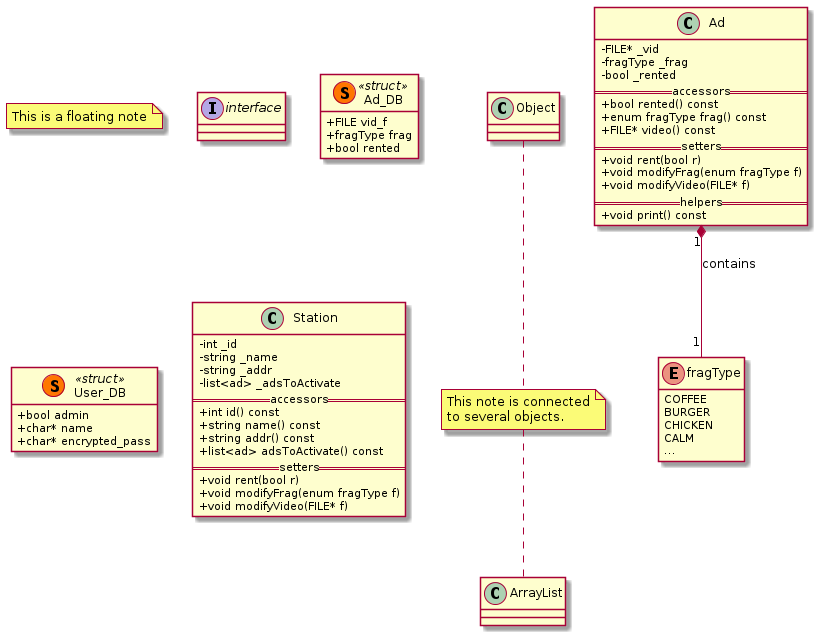

The diagram above was rendered by PlantUML. Its source (embedded in the PNG):
@startuml
'' ---------------- THEMES (some only work on the web server) -----------
''!theme plain
''!theme toy
''!theme spacelab
''!theme mars (does not work)
'' -------------------- Splitting into several files -----------
page 2x2
skinparam pageMargin 10
skinparam pageExternalColor gray
skinparam pageBorderColor black
'' --------------------------------------------------------------
'' remove attributes and methods icons
skinparam classAttributeIconSize 0
'' --------------------------------------------------------------

'' ---------------------- NOTES --------------------------------
note "This is a floating note" as N1
note "This note is connected\nto several objects." as N2
Object .. N2
N2 .. ArrayList
'' --------------------------------------------------------------

'' ------- defining elements --------
''abstract        abstract
''abstract class  "abstract class"
''annotation      annotation
''circle          circle
''()              circle_short_form
''class           class
''diamond         diamond
''<>              diamond_short_form
''entity          entity
''enum            enum
''interface       interface
''structure struct
''class structName <<(S,#FF7700)struct>> {
''+char[] data
''}
''hide <<struct>> methods
'' ------------------------------
''
'' ---------- Relation between classes -----------
'' Types
'' - extension (inheritance):   <|--
'' - composition: *--
'' - Aggregation: o--
'' To have a dotted line, replace -- by ..
'' relation syntax
''  <C1Name> "<cardC1>" <relation> "<cardC2>" <C2Name> : <label>
''Class01 "1" *-- "many" Class02 : contains
''Class03 o-- Class04 : aggregation
''Class05 --> "1" Class06
'' --------------------------------------
''
''newpage
''
'' -------------- Scope ---------------
'' 
'' 1) - : private
'' 2) # : protected
'' 3) ~ : package private
'' 4) + : public 
''class Dummy {
'' -field1
'' #field2
'' ~method1()
'' +method2()
''}
''
''class ArrayList implements List
''class ArrayList extends AbstractList
'' --------------------------------------------------------------

'' ------- defining elements --------
interface       interface
'' structures
class Ad_DB <<(S,#FF7700)struct>>
class User_DB <<(S,#FF7700)struct>>
''class Station <<(S,#FF7700)struct>>
hide <<struct>> methods
''hide <<struct>> circle
hide enum methods

'' ------- enums
enum fragType{
COFFEE
BURGER
CHICKEN
CALM
...
}
'' ---------

'' ------- structures
class Ad_DB {
+FILE vid_f
+fragType frag
+bool rented
}
''
class User_DB{
+bool admin
+char* name
+char* encrypted_pass
}
' ---------

'' -------- Classes 
'' AD
class Ad {
-FILE* _vid
-fragType _frag
-bool _rented
== accessors ==
+ bool rented() const
+ enum fragType frag() const
+ FILE* video() const
== setters ==
+ void rent(bool r)
+ void modifyFrag(enum fragType f)
+ void modifyVideo(FILE* f)
== helpers ==
+ void print() const
}
'' STATION
class Station{
-int _id
-string _name
-string _addr
-list<ad> _adsToActivate
== accessors ==
+ int id() const
+ string name() const
+ string addr() const
+ list<ad> adsToActivate() const
== setters ==
+ void rent(bool r)
+ void modifyFrag(enum fragType f)
+ void modifyVideo(FILE* f)
}
'' ----------------

'' ----------- Containers

'' ----------------

'' --------------------------------------------------------------


'' ---------- Relation between classes -----------
'' Types
'' - extension (inheritance):   <|--
'' - composition: *--
'' - Aggregation: o--
Ad "1" *-- "1" fragType: contains

'' ------------------------------

@enduml